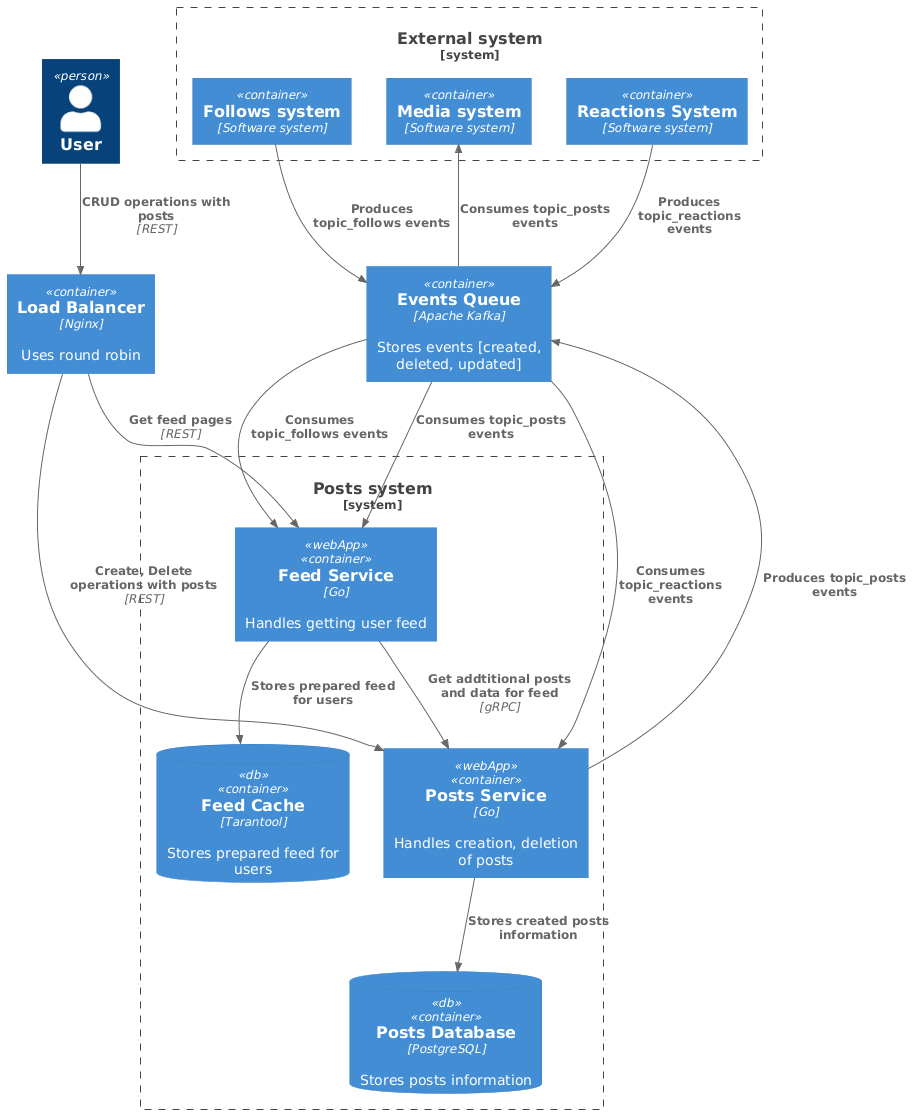

The diagram above was rendered by PlantUML. Its source (embedded in the PNG):
@startuml
!include https://raw.githubusercontent.com/plantuml-stdlib/C4-PlantUML/master/C4_Container.puml

Person(user, "User")
Container(loadBalancer, "Load Balancer", "Nginx", "Uses round robin")
Container(eventsQueue, "Events Queue", "Apache Kafka", "Stores events [created, deleted, updated]")

System_Boundary(postsSystem, "Posts system") {
    Container(postsService, "Posts Service", "Go", "Handles creation, deletion of posts", $tags="webApp")
    Container(feedService, "Feed Service", "Go", "Handles getting user feed", $tags="webApp")
    ContainerDb(postsDatabase, "Posts Database", "PostgreSQL", "Stores posts information",  $tags="db")
    ContainerDb(feedCache, "Feed Cache", "Tarantool", "Stores prepared feed for users", $tags="db")
}

System_Boundary(externalSystem, "External system") {
    Container(reactionsSystem, "Reactions System", "Software system")
    Container(mediaSystem, "Media system", "Software system")
    Container(followsSystem, "Follows system", "Software system")
}

Rel(followsSystem, eventsQueue, "Produces topic_follows events")
Rel(eventsQueue, feedService, "Consumes topic_follows events")
Rel(eventsQueue, feedService, "Consumes topic_posts events")
Rel(eventsQueue, mediaSystem, "Consumes topic_posts events")
Rel(feedService, feedCache, "Stores prepared feed for users")
Rel(user, loadBalancer, "CRUD operations with posts", "REST")
Rel(loadBalancer, postsService, "Create, Delete operations with posts", "REST")
Rel(loadBalancer, feedService, "Get feed pages", "REST")
Rel(eventsQueue, postsService, "Consumes topic_reactions events")
Rel(reactionsSystem, eventsQueue, "Produces topic_reactions events")
Rel(postsService, postsDatabase, "Stores created posts information")
Rel(postsService, eventsQueue, "Produces topic_posts events")
Rel(feedService, postsService, "Get addtitional posts and data for feed", "gRPC")
@enduml